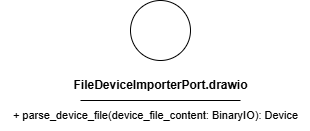

The diagram above was exported from draw.io. Its source (the exported page's mxGraphModel, read from the mxfile embedded in the PNG):
<mxGraphModel dx="356" dy="779" grid="1" gridSize="10" guides="1" tooltips="1" connect="1" arrows="1" fold="1" page="1" pageScale="1" pageWidth="850" pageHeight="1100" math="0" shadow="0">
  <root>
    <mxCell id="0" />
    <mxCell id="1" parent="0" />
    <mxCell id="2" value="" style="ellipse;whiteSpace=wrap;html=1;aspect=fixed;" vertex="1" parent="1">
      <mxGeometry x="180" y="150" width="60" height="60" as="geometry" />
    </mxCell>
    <mxCell id="3" value="&lt;b&gt;FileDeviceImporterPort.drawio&lt;/b&gt;" style="text;html=1;align=center;verticalAlign=middle;resizable=0;points=[];autosize=1;strokeColor=none;fillColor=none;" vertex="1" parent="1">
      <mxGeometry x="110" y="220" width="200" height="30" as="geometry" />
    </mxCell>
    <mxCell id="4" value="" style="endArrow=none;html=1;" edge="1" parent="1">
      <mxGeometry width="50" height="50" relative="1" as="geometry">
        <mxPoint x="130" y="250" as="sourcePoint" />
        <mxPoint x="290" y="250" as="targetPoint" />
        <Array as="points">
          <mxPoint x="210" y="250" />
        </Array>
      </mxGeometry>
    </mxCell>
    <mxCell id="5" value="&lt;font style=&quot;font-size: 11px;&quot;&gt;+ parse_device_file(device_file_content: BinaryIO): Device&lt;/font&gt;" style="text;html=1;align=center;verticalAlign=middle;resizable=0;points=[];autosize=1;strokeColor=none;fillColor=none;" vertex="1" parent="1">
      <mxGeometry x="50" y="250" width="310" height="30" as="geometry" />
    </mxCell>
  </root>
</mxGraphModel>